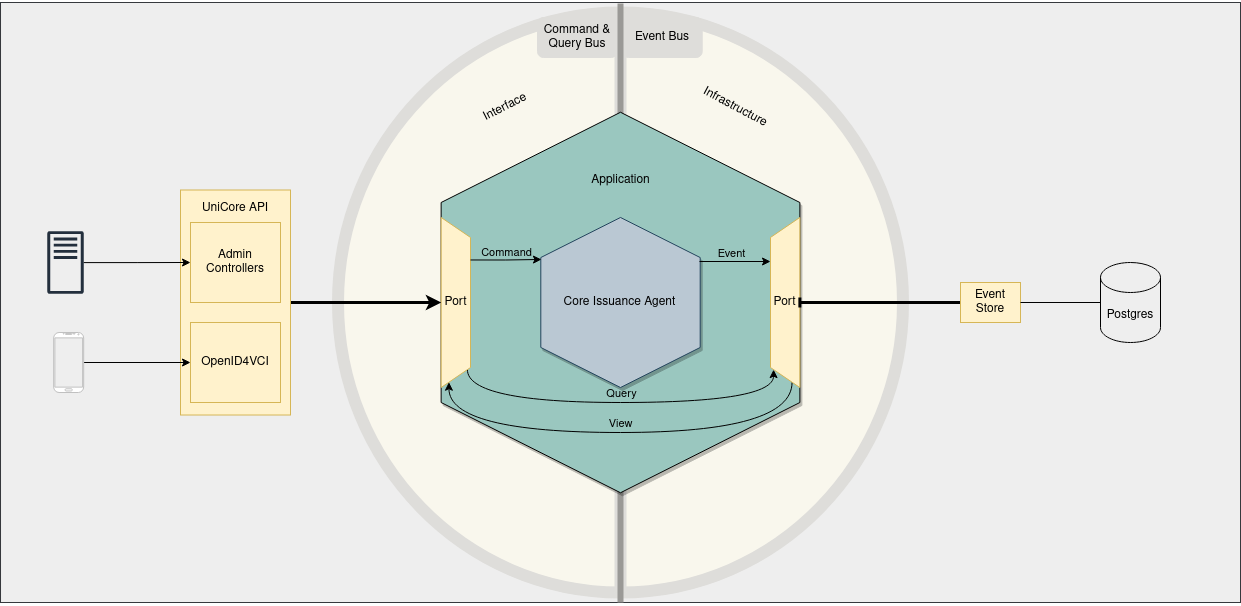

The diagram above was exported from draw.io. Its source (the exported page's mxGraphModel, read from the mxfile embedded in the PNG):
<mxGraphModel dx="2284" dy="787" grid="1" gridSize="10" guides="1" tooltips="1" connect="1" arrows="1" fold="1" page="1" pageScale="1" pageWidth="850" pageHeight="1100" math="0" shadow="0">
  <root>
    <mxCell id="0" />
    <mxCell id="1" parent="0" />
    <mxCell id="vsdayJaznSXXQ2ICHoUl-1" value="" style="rounded=0;whiteSpace=wrap;html=1;fillColor=#eeeeee;strokeColor=#36393d;" parent="1" vertex="1">
      <mxGeometry x="-199.99" y="40" width="1240" height="600" as="geometry" />
    </mxCell>
    <mxCell id="vsdayJaznSXXQ2ICHoUl-4" value="" style="shape=lineEllipse;line=vertical;perimeter=ellipsePerimeter;whiteSpace=wrap;html=1;backgroundOutline=1;fillColor=#f9f7ed;strokeColor=#deddda;strokeWidth=12;perimeterSpacing=0;" parent="1" vertex="1">
      <mxGeometry x="137.5" y="50" width="565" height="580" as="geometry" />
    </mxCell>
    <mxCell id="vsdayJaznSXXQ2ICHoUl-28" value="Event Bus" style="rounded=1;whiteSpace=wrap;html=1;strokeColor=#deddda;fillColor=#deddda;" parent="1" vertex="1">
      <mxGeometry x="422" y="55" width="79.69" height="40" as="geometry" />
    </mxCell>
    <mxCell id="vsdayJaznSXXQ2ICHoUl-26" value="&lt;div&gt;Command &amp;amp;&lt;/div&gt;&lt;div&gt;Query Bus&lt;br&gt;&lt;/div&gt;" style="rounded=1;whiteSpace=wrap;html=1;strokeColor=#deddda;fillColor=#deddda;" parent="1" vertex="1">
      <mxGeometry x="337" y="55" width="79.69" height="40" as="geometry" />
    </mxCell>
    <mxCell id="vsdayJaznSXXQ2ICHoUl-18" value="" style="endArrow=none;html=1;rounded=0;targetPerimeterSpacing=17;endSize=600;strokeColor=#9a9996;strokeWidth=6;" parent="1" edge="1">
      <mxGeometry width="50" height="50" relative="1" as="geometry">
        <mxPoint x="420" y="41" as="sourcePoint" />
        <mxPoint x="420" y="640" as="targetPoint" />
      </mxGeometry>
    </mxCell>
    <mxCell id="vsdayJaznSXXQ2ICHoUl-7" value="&lt;div&gt;Application&lt;/div&gt;&lt;div&gt;&lt;br&gt;&lt;/div&gt;&lt;div&gt;&lt;br&gt;&lt;/div&gt;&lt;div&gt;&lt;br&gt;&lt;/div&gt;&lt;div&gt;&lt;br&gt;&lt;/div&gt;&lt;div&gt;&lt;br&gt;&lt;/div&gt;&lt;div&gt;&lt;br&gt;&lt;/div&gt;&lt;div&gt;&lt;br&gt;&lt;/div&gt;&lt;div&gt;&lt;br&gt;&lt;/div&gt;&lt;div&gt;&lt;br&gt;&lt;/div&gt;&lt;div&gt;&lt;br&gt;&lt;/div&gt;&lt;div&gt;&lt;br&gt;&lt;/div&gt;&lt;div&gt;&lt;br&gt;&lt;/div&gt;&lt;div&gt;&lt;br&gt;&lt;/div&gt;&lt;div&gt;&lt;br&gt;&lt;/div&gt;&lt;div&gt;&lt;br&gt;&lt;/div&gt;&lt;div&gt;&lt;br&gt;&lt;/div&gt;&lt;div&gt;&lt;br&gt;&lt;/div&gt;" style="shape=hexagon;perimeter=hexagonPerimeter2;whiteSpace=wrap;html=1;fixedSize=1;direction=south;size=90.25;rounded=0;shadow=1;fillColor=#9AC7BF;" parent="1" vertex="1">
      <mxGeometry x="240.63" y="149.75" width="358.75" height="380.5" as="geometry" />
    </mxCell>
    <mxCell id="vsdayJaznSXXQ2ICHoUl-8" value="Core Issuance Agent" style="shape=hexagon;perimeter=hexagonPerimeter2;whiteSpace=wrap;html=1;fixedSize=1;direction=south;size=40.069999999999936;shadow=1;fillColor=#bac8d3;strokeColor=#23445d;" parent="1" vertex="1">
      <mxGeometry x="340.31" y="254.96" width="159.38" height="170.07" as="geometry" />
    </mxCell>
    <mxCell id="_hy5kr5ZMpm-IlHK9Z5Y-43" style="edgeStyle=orthogonalEdgeStyle;rounded=0;orthogonalLoop=1;jettySize=auto;html=1;exitX=1;exitY=0;exitDx=0;exitDy=0;entryX=0;entryY=0;entryDx=0;entryDy=0;curved=1;" edge="1" parent="1" source="vsdayJaznSXXQ2ICHoUl-10" target="vsdayJaznSXXQ2ICHoUl-11">
      <mxGeometry relative="1" as="geometry">
        <Array as="points">
          <mxPoint x="267" y="440" />
          <mxPoint x="573" y="440" />
        </Array>
      </mxGeometry>
    </mxCell>
    <mxCell id="_hy5kr5ZMpm-IlHK9Z5Y-44" value="&lt;div&gt;Query&lt;/div&gt;" style="edgeLabel;html=1;align=center;verticalAlign=middle;resizable=0;points=[];labelBackgroundColor=none;" vertex="1" connectable="0" parent="_hy5kr5ZMpm-IlHK9Z5Y-43">
      <mxGeometry x="-0.043" y="-4" relative="1" as="geometry">
        <mxPoint x="8" y="-14" as="offset" />
      </mxGeometry>
    </mxCell>
    <mxCell id="vsdayJaznSXXQ2ICHoUl-10" value="Port" style="shape=trapezoid;perimeter=trapezoidPerimeter;whiteSpace=wrap;html=1;fixedSize=1;direction=south;fillColor=#fff2cc;strokeColor=#d6b656;" parent="1" vertex="1">
      <mxGeometry x="240.63" y="254.96" width="29.37" height="170.07" as="geometry" />
    </mxCell>
    <mxCell id="_hy5kr5ZMpm-IlHK9Z5Y-45" style="edgeStyle=orthogonalEdgeStyle;rounded=0;orthogonalLoop=1;jettySize=auto;html=1;exitX=0;exitY=0.75;exitDx=0;exitDy=0;entryX=1;entryY=0.75;entryDx=0;entryDy=0;curved=1;" edge="1" parent="1" source="vsdayJaznSXXQ2ICHoUl-11" target="vsdayJaznSXXQ2ICHoUl-10">
      <mxGeometry relative="1" as="geometry">
        <Array as="points">
          <mxPoint x="592" y="470" />
          <mxPoint x="248" y="470" />
        </Array>
      </mxGeometry>
    </mxCell>
    <mxCell id="_hy5kr5ZMpm-IlHK9Z5Y-46" value="&lt;div&gt;View&lt;/div&gt;" style="edgeLabel;html=1;align=center;verticalAlign=middle;resizable=0;points=[];labelBackgroundColor=none;" vertex="1" connectable="0" parent="_hy5kr5ZMpm-IlHK9Z5Y-45">
      <mxGeometry x="0.009" y="-1" relative="1" as="geometry">
        <mxPoint x="2" y="-9" as="offset" />
      </mxGeometry>
    </mxCell>
    <mxCell id="vsdayJaznSXXQ2ICHoUl-11" value="Port" style="shape=trapezoid;perimeter=trapezoidPerimeter;whiteSpace=wrap;html=1;fixedSize=1;direction=north;fillColor=#fff2cc;strokeColor=#d6b656;" parent="1" vertex="1">
      <mxGeometry x="570" y="254.96000000000004" width="29.37" height="170.07" as="geometry" />
    </mxCell>
    <mxCell id="vsdayJaznSXXQ2ICHoUl-12" value="Interface" style="text;html=1;strokeColor=none;fillColor=none;align=center;verticalAlign=middle;whiteSpace=wrap;rounded=0;rotation=333;" parent="1" vertex="1">
      <mxGeometry x="260" y="90" width="90" height="110" as="geometry" />
    </mxCell>
    <mxCell id="vsdayJaznSXXQ2ICHoUl-17" value="&lt;div&gt;Infrastructure&lt;/div&gt;" style="text;html=1;strokeColor=none;fillColor=none;align=center;verticalAlign=middle;whiteSpace=wrap;rounded=0;rotation=28;" parent="1" vertex="1">
      <mxGeometry x="490" y="90" width="90" height="110" as="geometry" />
    </mxCell>
    <mxCell id="_hy5kr5ZMpm-IlHK9Z5Y-28" style="edgeStyle=orthogonalEdgeStyle;rounded=0;orthogonalLoop=1;jettySize=auto;html=1;exitX=0;exitY=0.5;exitDx=0;exitDy=0;entryX=0.5;entryY=1;entryDx=0;entryDy=0;endArrow=baseDash;endFill=0;strokeWidth=3;" edge="1" parent="1" source="_hy5kr5ZMpm-IlHK9Z5Y-11" target="vsdayJaznSXXQ2ICHoUl-11">
      <mxGeometry relative="1" as="geometry" />
    </mxCell>
    <mxCell id="_hy5kr5ZMpm-IlHK9Z5Y-11" value="Event Store" style="whiteSpace=wrap;html=1;fillColor=#fff2cc;strokeColor=#d6b656;" vertex="1" parent="1">
      <mxGeometry x="760.01" y="320" width="60" height="40" as="geometry" />
    </mxCell>
    <mxCell id="_hy5kr5ZMpm-IlHK9Z5Y-13" value="Postgres" style="shape=cylinder3;whiteSpace=wrap;html=1;boundedLbl=1;backgroundOutline=1;size=15;fillColor=none;" vertex="1" parent="1">
      <mxGeometry x="900" y="300" width="60" height="80" as="geometry" />
    </mxCell>
    <mxCell id="_hy5kr5ZMpm-IlHK9Z5Y-14" style="edgeStyle=orthogonalEdgeStyle;rounded=0;orthogonalLoop=1;jettySize=auto;html=1;exitX=1;exitY=0.5;exitDx=0;exitDy=0;entryX=0;entryY=0.5;entryDx=0;entryDy=0;entryPerimeter=0;endArrow=none;endFill=0;" edge="1" parent="1" source="_hy5kr5ZMpm-IlHK9Z5Y-11" target="_hy5kr5ZMpm-IlHK9Z5Y-13">
      <mxGeometry relative="1" as="geometry" />
    </mxCell>
    <mxCell id="_hy5kr5ZMpm-IlHK9Z5Y-16" style="edgeStyle=orthogonalEdgeStyle;rounded=0;orthogonalLoop=1;jettySize=auto;html=1;exitX=1;exitY=0.5;exitDx=0;exitDy=0;entryX=0.5;entryY=1;entryDx=0;entryDy=0;strokeWidth=3;" edge="1" parent="1" source="_hy5kr5ZMpm-IlHK9Z5Y-15" target="vsdayJaznSXXQ2ICHoUl-10">
      <mxGeometry relative="1" as="geometry" />
    </mxCell>
    <mxCell id="_hy5kr5ZMpm-IlHK9Z5Y-15" value="&lt;div&gt;UniCore API&lt;/div&gt;&lt;div&gt;&lt;br&gt;&lt;/div&gt;&lt;div&gt;&lt;br&gt;&lt;/div&gt;&lt;div&gt;&lt;br&gt;&lt;/div&gt;&lt;div&gt;&lt;br&gt;&lt;/div&gt;&lt;div&gt;&lt;br&gt;&lt;/div&gt;&lt;div&gt;&lt;br&gt;&lt;/div&gt;&lt;div&gt;&lt;br&gt;&lt;/div&gt;&lt;div&gt;&lt;br&gt;&lt;/div&gt;&lt;div&gt;&lt;br&gt;&lt;/div&gt;&lt;div&gt;&lt;br&gt;&lt;/div&gt;&lt;div&gt;&lt;br&gt;&lt;/div&gt;&lt;div&gt;&lt;br&gt;&lt;/div&gt;&lt;div&gt;&lt;br&gt;&lt;/div&gt;" style="whiteSpace=wrap;html=1;fillColor=#fff2cc;strokeColor=#d6b656;" vertex="1" parent="1">
      <mxGeometry x="-20" y="227.5" width="110" height="225" as="geometry" />
    </mxCell>
    <mxCell id="_hy5kr5ZMpm-IlHK9Z5Y-22" value="Admin Controllers" style="rounded=0;whiteSpace=wrap;html=1;fillColor=#fff2cc;strokeColor=#d6b656;" vertex="1" parent="1">
      <mxGeometry x="-10" y="260" width="90" height="80" as="geometry" />
    </mxCell>
    <mxCell id="_hy5kr5ZMpm-IlHK9Z5Y-23" value="&lt;div&gt;OpenID4VCI&lt;br&gt;&lt;/div&gt;" style="rounded=0;whiteSpace=wrap;html=1;fillColor=#fff2cc;strokeColor=#d6b656;" vertex="1" parent="1">
      <mxGeometry x="-10" y="360" width="90" height="80" as="geometry" />
    </mxCell>
    <mxCell id="_hy5kr5ZMpm-IlHK9Z5Y-26" style="edgeStyle=orthogonalEdgeStyle;rounded=0;orthogonalLoop=1;jettySize=auto;html=1;entryX=0;entryY=0.5;entryDx=0;entryDy=0;" edge="1" parent="1" source="_hy5kr5ZMpm-IlHK9Z5Y-24" target="_hy5kr5ZMpm-IlHK9Z5Y-22">
      <mxGeometry relative="1" as="geometry" />
    </mxCell>
    <mxCell id="_hy5kr5ZMpm-IlHK9Z5Y-24" value="" style="sketch=0;outlineConnect=0;fontColor=#232F3E;gradientColor=none;fillColor=#232F3D;strokeColor=none;dashed=0;verticalLabelPosition=bottom;verticalAlign=top;align=center;html=1;fontSize=12;fontStyle=0;aspect=fixed;pointerEvents=1;shape=mxgraph.aws4.traditional_server;" vertex="1" parent="1">
      <mxGeometry x="-153.15" y="268.52" width="36.32" height="62.96" as="geometry" />
    </mxCell>
    <mxCell id="_hy5kr5ZMpm-IlHK9Z5Y-27" style="edgeStyle=orthogonalEdgeStyle;rounded=0;orthogonalLoop=1;jettySize=auto;html=1;entryX=0;entryY=0.5;entryDx=0;entryDy=0;" edge="1" parent="1" source="_hy5kr5ZMpm-IlHK9Z5Y-25" target="_hy5kr5ZMpm-IlHK9Z5Y-23">
      <mxGeometry relative="1" as="geometry" />
    </mxCell>
    <mxCell id="_hy5kr5ZMpm-IlHK9Z5Y-25" value="" style="verticalLabelPosition=bottom;verticalAlign=top;html=1;shadow=0;dashed=0;strokeWidth=1;shape=mxgraph.android.phone2;strokeColor=#c0c0c0;" vertex="1" parent="1">
      <mxGeometry x="-146.83" y="370" width="30" height="60" as="geometry" />
    </mxCell>
    <mxCell id="_hy5kr5ZMpm-IlHK9Z5Y-29" style="edgeStyle=orthogonalEdgeStyle;rounded=0;orthogonalLoop=1;jettySize=auto;html=1;exitX=0.25;exitY=0;exitDx=0;exitDy=0;entryX=0.247;entryY=0.996;entryDx=0;entryDy=0;entryPerimeter=0;" edge="1" parent="1" source="vsdayJaznSXXQ2ICHoUl-10" target="vsdayJaznSXXQ2ICHoUl-8">
      <mxGeometry relative="1" as="geometry" />
    </mxCell>
    <mxCell id="_hy5kr5ZMpm-IlHK9Z5Y-30" value="&lt;div&gt;Command&lt;/div&gt;" style="edgeLabel;html=1;align=center;verticalAlign=middle;resizable=0;points=[];labelBackgroundColor=none;" vertex="1" connectable="0" parent="_hy5kr5ZMpm-IlHK9Z5Y-29">
      <mxGeometry x="0.1337" relative="1" as="geometry">
        <mxPoint x="-5" y="-7" as="offset" />
      </mxGeometry>
    </mxCell>
    <mxCell id="_hy5kr5ZMpm-IlHK9Z5Y-36" style="edgeStyle=orthogonalEdgeStyle;rounded=0;orthogonalLoop=1;jettySize=auto;html=1;exitX=0.25;exitY=0;exitDx=0;exitDy=0;entryX=0.247;entryY=0.996;entryDx=0;entryDy=0;entryPerimeter=0;" edge="1" parent="1">
      <mxGeometry relative="1" as="geometry">
        <mxPoint x="499" y="299" as="sourcePoint" />
        <mxPoint x="570" y="299" as="targetPoint" />
      </mxGeometry>
    </mxCell>
    <mxCell id="_hy5kr5ZMpm-IlHK9Z5Y-42" value="Event" style="edgeLabel;html=1;align=center;verticalAlign=middle;resizable=0;points=[];labelBackgroundColor=none;" vertex="1" connectable="0" parent="_hy5kr5ZMpm-IlHK9Z5Y-36">
      <mxGeometry x="0.0986" y="1" relative="1" as="geometry">
        <mxPoint x="-8" y="-8" as="offset" />
      </mxGeometry>
    </mxCell>
  </root>
</mxGraphModel>